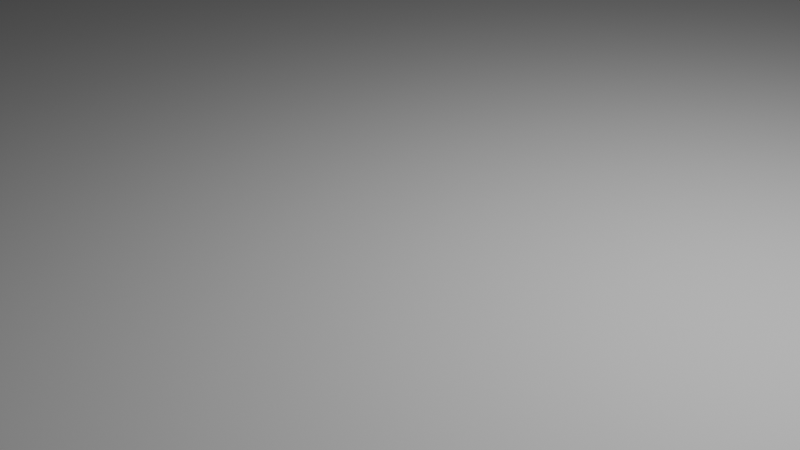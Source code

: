 # Source: japanRoad.blend  (saved by Blender 4.0.36; exported with 4.5.12 LTS)
import bpy
from mathutils import Matrix  # noqa: F401  (used for matrix-valued properties, if any)

bpy.ops.wm.read_factory_settings(use_empty=True)
scene = bpy.context.scene
scene.name = 'Scene'

# ---- collections
col_collection = bpy.data.collections.new('Collection'); scene.collection.children.link(col_collection)

# ---- world
world_world = bpy.data.worlds.new('World'); scene.world = world_world
world_world.use_nodes = True; world_world.node_tree.nodes.clear()
_N = world_world.node_tree.nodes; _L = world_world.node_tree.links
n0 = _N.new('ShaderNodeOutputWorld'); n0.name = 'World Output'; n0.location = (300, 300)
n1 = _N.new('ShaderNodeBackground'); n1.name = 'Background'; n1.location = (10, 300)
n1.inputs[0].default_value = (0.05088, 0.05088, 0.05088, 1.0)
_L.new(n1.outputs[0], n0.inputs[0])
n0.is_active_output = True
world_world.color = (0.05088, 0.05088, 0.05088)
world_world.use_sun_shadow = False
world_world.sun_shadow_jitter_overblur = 0.0

# ---- cameras
cam_camera = bpy.data.cameras.new('Camera')
cam_camera.clip_end = 100.0
cam_camera.ortho_scale = 7.314

# ---- lights
light_light = bpy.data.lights.new('Light', 'POINT')
light_light.transmission_factor = 0.0
light_light.use_soft_falloff = False
light_light.energy = 1000.0
light_light.shadow_soft_size = 0.1
light_light.shadow_maximum_resolution = 0.006
light_light.use_absolute_resolution = True

# ---- meshes
me_plane_006 = bpy.data.meshes.new('Plane.006')
me_plane_006.from_pydata([(-1.0, -1.0, 0.0), (1.0, -1.0, 0.0), (-1.0, 1.0, 0.0), (1.0, 1.0, 0.0)], [], [(0, 1, 3, 2)])
_uv = me_plane_006.uv_layers.new(name='UVMap')
_uv.uv.foreach_set('vector', [0.0, 0.0, 1.0, 0.0, 1.0, 1.0, 0.0, 1.0])
me_plane_006.update()
me_plane = bpy.data.meshes.new('Plane')
me_plane.from_pydata([(-0.164, -0.164, 0.0), (0.164, -0.164, 0.0), (-0.164, 0.164, 0.0), (0.164, 0.164, 0.0)], [], [(0, 1, 3, 2)])
_uv = me_plane.uv_layers.new(name='UVMap')
_uv.uv.foreach_set('vector', [0.0, 0.0, 1.0, 0.0, 1.0, 1.0, 0.0, 1.0])
me_plane.update()

# ---- curves / text
cu_nurbspath_001 = bpy.data.curves.new('NurbsPath.001', 'CURVE')
cu_nurbspath_001.dimensions = '3D'
_sp = cu_nurbspath_001.splines.new('NURBS'); _sp.points.add(93)
_sp.points.foreach_set('co', [-1.98, -0.01384, 0.0, 1.0, -1.716, -0.07574, 0.0, 1.0, -1.113, -0.09231, 0.0, 1.0, -0.6888, -0.06307, 0.0, 1.0, -0.2645, -0.03382, 0.0, 1.0, 0.3693, 0.08187, 0.0, 1.0, 0.9747, 0.4107, 0.0, 1.0, 1.209, 0.844, 0.0, 1.0, 1.442, 1.277, 0.0, 1.0, 1.423, 1.786, 0.0, 1.0, 1.3, 3.121, 0.0, 1.0, 0.9526, 5.896, 0.0, 1.0, 0.7425, 7.644, 0.0, 1.0, 0.6702, 10.01, 0.0, 1.0, 0.1529, 11.53, -0.1949, 1.0, -0.08053, 12.16, -0.1949, 1.0, 0.01589, 13.32, -0.1949, 1.0, 0.381, 14.47, -0.1949, 1.0, 0.6134, 15.55, -0.3251, 1.0, 0.4755, 16.88, -0.4697, 1.0, 0.06856, 17.69, -0.5521, 1.0, -0.2236, 18.64, -0.6071, 1.0, -0.1873, 19.25, -0.6691, 1.0, 0.5382, 20.4, -0.7716, 1.0, 1.478, 20.55, -0.8771, 1.0, 2.619, 20.36, -0.9808, 1.0, 3.633, 19.59, -1.26, 1.0, 4.062, 18.72, -1.31, 1.0, 4.223, 17.79, -1.37, 1.0, 4.075, 16.85, -1.392, 1.0, 3.631, 16.01, -1.409, 1.0, 2.773, 15.52, -1.431, 1.0, 1.496, 15.26, -1.456, 1.0, 0.1184, 15.55, -1.456, 1.0, -0.9999, 16.29, -1.496, 1.0, -1.977, 18.31, -1.546, 1.0, -2.288, 19.76, -1.546, 1.0, -2.25, 22.11, -1.649, 1.0, -1.883, 23.9, -1.649, 1.0, -1.872, 24.84, -1.649, 1.0, -2.21, 25.91, -1.649, 1.0, -2.763, 26.68, -1.706, 1.0, -3.837, 27.26, -1.742, 1.0, -5.192, 27.88, -1.684, 1.0, -5.81, 28.34, -1.648, 1.0, -6.271, 29.35, -1.648, 1.0, -6.354, 30.48, -1.648, 1.0, -6.054, 31.28, -1.648, 1.0, -5.289, 32.06, -1.667, 1.0, -4.437, 32.39, -1.701, 1.0, -3.555, 32.5, -1.701, 1.0, -2.665, 32.34, -1.701, 1.0, -1.179, 32.0, -1.701, 1.0, -0.1605, 31.39, -1.771, 1.0, 0.765, 30.36, -1.802, 1.0, 1.374, 29.26, -1.871, 1.0, 2.031, 27.59, -2.016, 1.0, 2.288, 26.18, -2.082, 1.0, 2.598, 24.46, -2.161, 1.0, 2.892, 23.49, -2.183, 1.0, 3.379, 22.79, -2.233, 1.0, 4.046, 22.38, -2.301, 1.0, 5.056, 22.13, -2.351, 1.0, 6.224, 22.03, -2.351, 1.0, 7.271, 21.61, -2.351, 1.0, 8.054, 20.83, -2.415, 1.0, 8.645, 19.66, -2.588, 1.0, 8.85, 18.65, -2.649, 1.0, 9.095, 18.03, -2.715, 1.0, 9.167, 17.23, -2.806, 1.0, 9.498, 16.47, -2.896, 1.0, 9.872, 16.11, -2.936, 1.0, 10.26, 15.63, -2.975, 1.0, 10.44, 15.11, -3.0, 1.0, 10.52, 14.57, -3.025, 1.0, 11.19, 13.78, -3.076, 1.0, 12.07, 13.23, -3.168, 1.0, 12.77, 12.47, -3.26, 1.0, 13.29, 11.82, -3.26, 1.0, 13.91, 10.34, -3.363, 1.0, 14.11, 9.04, -3.708, 1.0, 14.31, 7.736, -4.052, 1.0, 14.39, 6.734, -4.103, 1.0, 14.59, 5.524, -4.154, 1.0, 15.03, 4.627, -4.337, 1.0, 15.76, 3.543, -4.52, 1.0, 16.72, 2.938, -4.941, 1.0, 17.29, 2.621, -4.948, 1.0, 17.9, 2.062, -4.956, 1.0, 18.21, 1.121, -4.99, 1.0, 18.56, -0.06194, -5.025, 1.0, 18.97, -1.869, -5.025, 1.0, 19.37, -3.675, -5.025, 1.0, 19.61, -5.246, -5.025, 1.0])
_sp.order_u = 5
_sp.order_v = 0
_sp.use_endpoint_u = True
cu_nurbspath_001.use_path = True
cu_nurbspath_001.fill_mode = 'FULL'

# ---- objects
ob_light = bpy.data.objects.new('Light', light_light)
ob_camera = bpy.data.objects.new('Camera', cam_camera)
ob_nurbspath_001 = bpy.data.objects.new('NurbsPath.001', cu_nurbspath_001)
ob_plane = bpy.data.objects.new('Plane', me_plane_006)
ob_plane_001 = bpy.data.objects.new('Plane.001', me_plane)

# ---- transforms, parenting, visibility, modifiers, constraints
ob_light.location = (4.076, 1.005, 5.904)
ob_light.rotation_euler = (0.6503, 0.05522, 1.866)
ob_light.lock_rotations_4d = False
ob_light.empty_display_type = 'ARROWS'
ob_light.color = (0.0, 0.0, 0.0, 0.0)
ob_light.lineart.crease_threshold = 0.0
ob_camera.location = (7.359, -6.926, 4.958)
ob_camera.rotation_euler = (1.109, 0.0, 0.8149)
ob_camera.lock_rotations_4d = False
ob_camera.empty_display_type = 'ARROWS'
ob_camera.color = (0.0, 0.0, 0.0, 0.0)
ob_camera.display_type = 'WIRE'
ob_camera.lineart.crease_threshold = 0.0
ob_nurbspath_001.location = (-0.0001747, 9.041e-05, 0.0)
ob_nurbspath_001.rotation_euler = (0.0, -0.0, -1.704)
ob_nurbspath_001.scale = (27.03, 27.03, 27.03)
ob_plane.location = (-0.000175, 9.018e-05, 3.751e-07)
ob_plane.rotation_euler = (0.0, -0.0, 1.439)
ob_plane.scale = (-0.4696, 11.47, 1.0)
_m = ob_plane.modifiers.new('Array', 'ARRAY')
_m.show_render = False
_m.count = 3001
_m = ob_plane.modifiers.new('Curve', 'CURVE')
_m.object = ob_nurbspath_001
ob_plane_001.location = (-0.000175, 9.018e-05, 3.751e-07)
ob_plane_001.scale = (2156.0, 2156.0, 2.046e+04)

# ---- collection membership
col_collection.objects.link(ob_light)
col_collection.objects.link(ob_camera)
col_collection.objects.link(ob_nurbspath_001)
col_collection.objects.link(ob_plane)
col_collection.objects.link(ob_plane_001)

# ---- scene / render settings (as saved in the file)
scene.camera = ob_camera
scene.frame_start = 1; scene.frame_end = 250; scene.frame_set(0)
scene.render.engine = 'BLENDER_EEVEE_NEXT'
scene.cycles.sampling_pattern = 'TABULATED_SOBOL'
bpy.context.view_layer.update()
